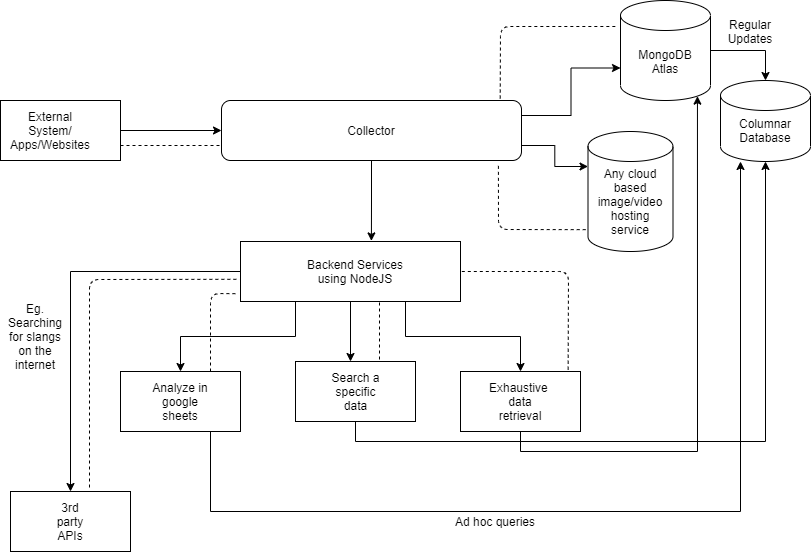

The diagram above was exported from draw.io. Its source (the exported page's mxGraphModel, read from the mxfile embedded in the PNG):
<mxGraphModel dx="1038" dy="579" grid="1" gridSize="10" guides="1" tooltips="1" connect="1" arrows="1" fold="1" page="1" pageScale="1" pageWidth="850" pageHeight="1100" math="0" shadow="0">
  <root>
    <mxCell id="0" />
    <mxCell id="1" parent="0" />
    <mxCell id="ycSU3ol3OLDf2aaqYe6a-11" style="edgeStyle=orthogonalEdgeStyle;rounded=0;orthogonalLoop=1;jettySize=auto;html=1;exitX=1;exitY=0.5;exitDx=0;exitDy=0;exitPerimeter=0;entryX=0.5;entryY=0;entryDx=0;entryDy=0;entryPerimeter=0;" parent="1" source="jKevn-dz_jhWJh9KJCCi-1" target="ycSU3ol3OLDf2aaqYe6a-7" edge="1">
      <mxGeometry relative="1" as="geometry">
        <mxPoint x="780" y="179" as="targetPoint" />
      </mxGeometry>
    </mxCell>
    <mxCell id="jKevn-dz_jhWJh9KJCCi-1" value="" style="shape=cylinder3;whiteSpace=wrap;html=1;boundedLbl=1;backgroundOutline=1;size=15;" parent="1" vertex="1">
      <mxGeometry x="640" y="129" width="90" height="100" as="geometry" />
    </mxCell>
    <mxCell id="jKevn-dz_jhWJh9KJCCi-2" value="MongoDB Atlas" style="text;html=1;strokeColor=none;fillColor=none;align=center;verticalAlign=middle;whiteSpace=wrap;rounded=0;" parent="1" vertex="1">
      <mxGeometry x="665" y="180" width="40" height="20" as="geometry" />
    </mxCell>
    <mxCell id="jKevn-dz_jhWJh9KJCCi-5" style="edgeStyle=orthogonalEdgeStyle;rounded=0;orthogonalLoop=1;jettySize=auto;html=1;exitX=1;exitY=0.25;exitDx=0;exitDy=0;entryX=0;entryY=0;entryDx=0;entryDy=67.5;entryPerimeter=0;" parent="1" source="jKevn-dz_jhWJh9KJCCi-3" target="jKevn-dz_jhWJh9KJCCi-1" edge="1">
      <mxGeometry relative="1" as="geometry" />
    </mxCell>
    <mxCell id="ycSU3ol3OLDf2aaqYe6a-5" style="edgeStyle=orthogonalEdgeStyle;rounded=0;orthogonalLoop=1;jettySize=auto;html=1;exitX=1;exitY=0.75;exitDx=0;exitDy=0;entryX=0;entryY=0;entryDx=0;entryDy=35;entryPerimeter=0;" parent="1" source="jKevn-dz_jhWJh9KJCCi-3" target="ycSU3ol3OLDf2aaqYe6a-3" edge="1">
      <mxGeometry relative="1" as="geometry" />
    </mxCell>
    <mxCell id="ycSU3ol3OLDf2aaqYe6a-15" style="edgeStyle=orthogonalEdgeStyle;rounded=0;orthogonalLoop=1;jettySize=auto;html=1;exitX=0.5;exitY=1;exitDx=0;exitDy=0;entryX=0.595;entryY=-0.01;entryDx=0;entryDy=0;entryPerimeter=0;" parent="1" source="jKevn-dz_jhWJh9KJCCi-3" target="ycSU3ol3OLDf2aaqYe6a-13" edge="1">
      <mxGeometry relative="1" as="geometry" />
    </mxCell>
    <mxCell id="jKevn-dz_jhWJh9KJCCi-3" value="" style="rounded=1;whiteSpace=wrap;html=1;" parent="1" vertex="1">
      <mxGeometry x="241" y="229" width="300" height="60" as="geometry" />
    </mxCell>
    <mxCell id="jKevn-dz_jhWJh9KJCCi-4" value="Collector" style="text;html=1;strokeColor=none;fillColor=none;align=center;verticalAlign=middle;whiteSpace=wrap;rounded=0;" parent="1" vertex="1">
      <mxGeometry x="371" y="249" width="40" height="20" as="geometry" />
    </mxCell>
    <mxCell id="ycSU3ol3OLDf2aaqYe6a-6" value="" style="edgeStyle=orthogonalEdgeStyle;rounded=0;orthogonalLoop=1;jettySize=auto;html=1;" parent="1" source="jKevn-dz_jhWJh9KJCCi-6" target="jKevn-dz_jhWJh9KJCCi-3" edge="1">
      <mxGeometry relative="1" as="geometry" />
    </mxCell>
    <mxCell id="jKevn-dz_jhWJh9KJCCi-6" value="" style="rounded=0;whiteSpace=wrap;html=1;" parent="1" vertex="1">
      <mxGeometry x="20" y="229" width="120" height="60" as="geometry" />
    </mxCell>
    <mxCell id="jKevn-dz_jhWJh9KJCCi-7" value="External System/ Apps/Websites" style="text;html=1;strokeColor=none;fillColor=none;align=center;verticalAlign=middle;whiteSpace=wrap;rounded=0;" parent="1" vertex="1">
      <mxGeometry x="40" y="249" width="60" height="20" as="geometry" />
    </mxCell>
    <mxCell id="ycSU3ol3OLDf2aaqYe6a-3" value="" style="shape=cylinder3;whiteSpace=wrap;html=1;boundedLbl=1;backgroundOutline=1;size=15;" parent="1" vertex="1">
      <mxGeometry x="607.5" y="260" width="85" height="120" as="geometry" />
    </mxCell>
    <mxCell id="ycSU3ol3OLDf2aaqYe6a-4" value="Any cloud based image/video hosting service&lt;br&gt;" style="text;html=1;strokeColor=none;fillColor=none;align=center;verticalAlign=middle;whiteSpace=wrap;rounded=0;" parent="1" vertex="1">
      <mxGeometry x="630" y="320" width="40" height="20" as="geometry" />
    </mxCell>
    <mxCell id="ycSU3ol3OLDf2aaqYe6a-7" value="" style="shape=cylinder3;whiteSpace=wrap;html=1;boundedLbl=1;backgroundOutline=1;size=15;" parent="1" vertex="1">
      <mxGeometry x="740" y="209" width="90" height="81" as="geometry" />
    </mxCell>
    <mxCell id="ycSU3ol3OLDf2aaqYe6a-8" value="Columnar&lt;br&gt;Database" style="text;html=1;strokeColor=none;fillColor=none;align=center;verticalAlign=middle;whiteSpace=wrap;rounded=0;" parent="1" vertex="1">
      <mxGeometry x="765" y="249" width="40" height="20" as="geometry" />
    </mxCell>
    <mxCell id="ycSU3ol3OLDf2aaqYe6a-25" style="edgeStyle=orthogonalEdgeStyle;rounded=0;orthogonalLoop=1;jettySize=auto;html=1;exitX=0.5;exitY=1;exitDx=0;exitDy=0;" parent="1" source="ycSU3ol3OLDf2aaqYe6a-13" edge="1">
      <mxGeometry relative="1" as="geometry">
        <mxPoint x="370" y="490" as="targetPoint" />
      </mxGeometry>
    </mxCell>
    <mxCell id="ycSU3ol3OLDf2aaqYe6a-28" style="edgeStyle=orthogonalEdgeStyle;rounded=0;orthogonalLoop=1;jettySize=auto;html=1;exitX=0.75;exitY=1;exitDx=0;exitDy=0;entryX=0.5;entryY=0;entryDx=0;entryDy=0;" parent="1" source="ycSU3ol3OLDf2aaqYe6a-13" target="ycSU3ol3OLDf2aaqYe6a-19" edge="1">
      <mxGeometry relative="1" as="geometry" />
    </mxCell>
    <mxCell id="ycSU3ol3OLDf2aaqYe6a-29" style="edgeStyle=orthogonalEdgeStyle;rounded=0;orthogonalLoop=1;jettySize=auto;html=1;exitX=0.25;exitY=1;exitDx=0;exitDy=0;entryX=0.5;entryY=0;entryDx=0;entryDy=0;" parent="1" source="ycSU3ol3OLDf2aaqYe6a-13" target="ycSU3ol3OLDf2aaqYe6a-17" edge="1">
      <mxGeometry relative="1" as="geometry" />
    </mxCell>
    <mxCell id="ycSU3ol3OLDf2aaqYe6a-45" style="edgeStyle=orthogonalEdgeStyle;rounded=0;orthogonalLoop=1;jettySize=auto;html=1;exitX=0;exitY=0.5;exitDx=0;exitDy=0;entryX=0.5;entryY=0;entryDx=0;entryDy=0;" parent="1" source="ycSU3ol3OLDf2aaqYe6a-13" target="ycSU3ol3OLDf2aaqYe6a-44" edge="1">
      <mxGeometry relative="1" as="geometry" />
    </mxCell>
    <mxCell id="ycSU3ol3OLDf2aaqYe6a-13" value="" style="rounded=0;whiteSpace=wrap;html=1;" parent="1" vertex="1">
      <mxGeometry x="260" y="370" width="220" height="60" as="geometry" />
    </mxCell>
    <mxCell id="ycSU3ol3OLDf2aaqYe6a-14" value="Backend Services using NodeJS" style="text;html=1;strokeColor=none;fillColor=none;align=center;verticalAlign=middle;whiteSpace=wrap;rounded=0;" parent="1" vertex="1">
      <mxGeometry x="310" y="390" width="130" height="20" as="geometry" />
    </mxCell>
    <mxCell id="ycSU3ol3OLDf2aaqYe6a-43" style="edgeStyle=orthogonalEdgeStyle;rounded=0;orthogonalLoop=1;jettySize=auto;html=1;exitX=0.75;exitY=1;exitDx=0;exitDy=0;" parent="1" source="ycSU3ol3OLDf2aaqYe6a-17" edge="1">
      <mxGeometry relative="1" as="geometry">
        <mxPoint x="760" y="290" as="targetPoint" />
        <Array as="points">
          <mxPoint x="230" y="640" />
          <mxPoint x="760" y="640" />
        </Array>
      </mxGeometry>
    </mxCell>
    <mxCell id="ycSU3ol3OLDf2aaqYe6a-17" value="" style="rounded=0;whiteSpace=wrap;html=1;" parent="1" vertex="1">
      <mxGeometry x="140" y="500" width="120" height="60" as="geometry" />
    </mxCell>
    <mxCell id="ycSU3ol3OLDf2aaqYe6a-36" style="edgeStyle=orthogonalEdgeStyle;rounded=0;orthogonalLoop=1;jettySize=auto;html=1;exitX=0.5;exitY=1;exitDx=0;exitDy=0;entryX=0.5;entryY=1;entryDx=0;entryDy=0;entryPerimeter=0;" parent="1" source="ycSU3ol3OLDf2aaqYe6a-18" target="ycSU3ol3OLDf2aaqYe6a-7" edge="1">
      <mxGeometry relative="1" as="geometry" />
    </mxCell>
    <mxCell id="ycSU3ol3OLDf2aaqYe6a-18" value="" style="rounded=0;whiteSpace=wrap;html=1;" parent="1" vertex="1">
      <mxGeometry x="315" y="490" width="120" height="60" as="geometry" />
    </mxCell>
    <mxCell id="ycSU3ol3OLDf2aaqYe6a-38" style="edgeStyle=orthogonalEdgeStyle;rounded=0;orthogonalLoop=1;jettySize=auto;html=1;exitX=0.5;exitY=1;exitDx=0;exitDy=0;entryX=0.855;entryY=1;entryDx=0;entryDy=-4.35;entryPerimeter=0;" parent="1" source="ycSU3ol3OLDf2aaqYe6a-19" target="jKevn-dz_jhWJh9KJCCi-1" edge="1">
      <mxGeometry relative="1" as="geometry" />
    </mxCell>
    <mxCell id="ycSU3ol3OLDf2aaqYe6a-19" value="" style="rounded=0;whiteSpace=wrap;html=1;" parent="1" vertex="1">
      <mxGeometry x="480" y="500" width="120" height="60" as="geometry" />
    </mxCell>
    <mxCell id="ycSU3ol3OLDf2aaqYe6a-20" value="Analyze in google sheets" style="text;html=1;strokeColor=none;fillColor=none;align=center;verticalAlign=middle;whiteSpace=wrap;rounded=0;" parent="1" vertex="1">
      <mxGeometry x="170" y="520" width="60" height="20" as="geometry" />
    </mxCell>
    <mxCell id="ycSU3ol3OLDf2aaqYe6a-21" value="Search a specific data" style="text;html=1;strokeColor=none;fillColor=none;align=center;verticalAlign=middle;whiteSpace=wrap;rounded=0;" parent="1" vertex="1">
      <mxGeometry x="342.5" y="510" width="65" height="20" as="geometry" />
    </mxCell>
    <mxCell id="ycSU3ol3OLDf2aaqYe6a-22" value="Exhaustive&amp;nbsp;&lt;br&gt;data retrieval" style="text;html=1;strokeColor=none;fillColor=none;align=center;verticalAlign=middle;whiteSpace=wrap;rounded=0;" parent="1" vertex="1">
      <mxGeometry x="520" y="520" width="40" height="20" as="geometry" />
    </mxCell>
    <mxCell id="ycSU3ol3OLDf2aaqYe6a-44" value="" style="rounded=0;whiteSpace=wrap;html=1;" parent="1" vertex="1">
      <mxGeometry x="30" y="620" width="120" height="60" as="geometry" />
    </mxCell>
    <mxCell id="ycSU3ol3OLDf2aaqYe6a-46" value="3rd party APIs" style="text;html=1;strokeColor=none;fillColor=none;align=center;verticalAlign=middle;whiteSpace=wrap;rounded=0;" parent="1" vertex="1">
      <mxGeometry x="70" y="640" width="40" height="20" as="geometry" />
    </mxCell>
    <mxCell id="ycSU3ol3OLDf2aaqYe6a-47" value="Eg. Searching for slangs on the internet" style="text;html=1;strokeColor=none;fillColor=none;align=center;verticalAlign=middle;whiteSpace=wrap;rounded=0;" parent="1" vertex="1">
      <mxGeometry x="20" y="410" width="70" height="110" as="geometry" />
    </mxCell>
    <mxCell id="ycSU3ol3OLDf2aaqYe6a-48" value="Ad hoc queries" style="text;html=1;strokeColor=none;fillColor=none;align=center;verticalAlign=middle;whiteSpace=wrap;rounded=0;" parent="1" vertex="1">
      <mxGeometry x="450" y="640" width="130" height="20" as="geometry" />
    </mxCell>
    <mxCell id="SiSrNSTqkHHY6LMXxgrM-6" value="" style="endArrow=none;dashed=1;html=1;exitX=1;exitY=0.75;exitDx=0;exitDy=0;" parent="1" source="jKevn-dz_jhWJh9KJCCi-6" edge="1">
      <mxGeometry width="50" height="50" relative="1" as="geometry">
        <mxPoint x="180" y="330" as="sourcePoint" />
        <mxPoint x="240" y="274" as="targetPoint" />
      </mxGeometry>
    </mxCell>
    <mxCell id="SiSrNSTqkHHY6LMXxgrM-7" value="" style="endArrow=none;dashed=1;html=1;entryX=-0.04;entryY=0.26;entryDx=0;entryDy=0;entryPerimeter=0;exitX=0.929;exitY=-0.033;exitDx=0;exitDy=0;exitPerimeter=0;" parent="1" source="jKevn-dz_jhWJh9KJCCi-3" target="jKevn-dz_jhWJh9KJCCi-1" edge="1">
      <mxGeometry width="50" height="50" relative="1" as="geometry">
        <mxPoint x="520" y="155" as="sourcePoint" />
        <mxPoint x="450" y="400" as="targetPoint" />
        <Array as="points">
          <mxPoint x="520" y="155" />
        </Array>
      </mxGeometry>
    </mxCell>
    <mxCell id="SiSrNSTqkHHY6LMXxgrM-8" value="" style="endArrow=none;dashed=1;html=1;exitX=-0.027;exitY=0.818;exitDx=0;exitDy=0;exitPerimeter=0;entryX=0.923;entryY=1.047;entryDx=0;entryDy=0;entryPerimeter=0;" parent="1" source="ycSU3ol3OLDf2aaqYe6a-3" target="jKevn-dz_jhWJh9KJCCi-3" edge="1">
      <mxGeometry width="50" height="50" relative="1" as="geometry">
        <mxPoint x="400" y="450" as="sourcePoint" />
        <mxPoint x="510" y="358" as="targetPoint" />
        <Array as="points">
          <mxPoint x="518" y="358" />
        </Array>
      </mxGeometry>
    </mxCell>
    <mxCell id="SiSrNSTqkHHY6LMXxgrM-10" value="" style="endArrow=none;dashed=1;html=1;" parent="1" edge="1">
      <mxGeometry width="50" height="50" relative="1" as="geometry">
        <mxPoint x="399" y="488" as="sourcePoint" />
        <mxPoint x="399" y="430" as="targetPoint" />
      </mxGeometry>
    </mxCell>
    <mxCell id="SiSrNSTqkHHY6LMXxgrM-11" value="" style="endArrow=none;dashed=1;html=1;exitX=0.75;exitY=0;exitDx=0;exitDy=0;entryX=-0.013;entryY=0.87;entryDx=0;entryDy=0;entryPerimeter=0;" parent="1" source="ycSU3ol3OLDf2aaqYe6a-17" target="ycSU3ol3OLDf2aaqYe6a-13" edge="1">
      <mxGeometry width="50" height="50" relative="1" as="geometry">
        <mxPoint x="400" y="450" as="sourcePoint" />
        <mxPoint x="450" y="400" as="targetPoint" />
        <Array as="points">
          <mxPoint x="230" y="422" />
        </Array>
      </mxGeometry>
    </mxCell>
    <mxCell id="SiSrNSTqkHHY6LMXxgrM-12" value="" style="endArrow=none;dashed=1;html=1;exitX=0.897;exitY=-0.03;exitDx=0;exitDy=0;exitPerimeter=0;entryX=1;entryY=0.5;entryDx=0;entryDy=0;" parent="1" source="ycSU3ol3OLDf2aaqYe6a-19" target="ycSU3ol3OLDf2aaqYe6a-13" edge="1">
      <mxGeometry width="50" height="50" relative="1" as="geometry">
        <mxPoint x="400" y="450" as="sourcePoint" />
        <mxPoint x="450" y="400" as="targetPoint" />
        <Array as="points">
          <mxPoint x="588" y="400" />
        </Array>
      </mxGeometry>
    </mxCell>
    <mxCell id="SiSrNSTqkHHY6LMXxgrM-13" value="" style="endArrow=none;dashed=1;html=1;entryX=-0.005;entryY=0.63;entryDx=0;entryDy=0;entryPerimeter=0;" parent="1" target="ycSU3ol3OLDf2aaqYe6a-13" edge="1">
      <mxGeometry width="50" height="50" relative="1" as="geometry">
        <mxPoint x="109" y="616" as="sourcePoint" />
        <mxPoint x="450" y="400" as="targetPoint" />
        <Array as="points">
          <mxPoint x="109" y="408" />
        </Array>
      </mxGeometry>
    </mxCell>
    <mxCell id="HcrAiUEopjBpmmn_GaXl-1" value="Regular Updates" style="text;html=1;strokeColor=none;fillColor=none;align=center;verticalAlign=middle;whiteSpace=wrap;rounded=0;" vertex="1" parent="1">
      <mxGeometry x="750" y="150" width="40" height="20" as="geometry" />
    </mxCell>
  </root>
</mxGraphModel>